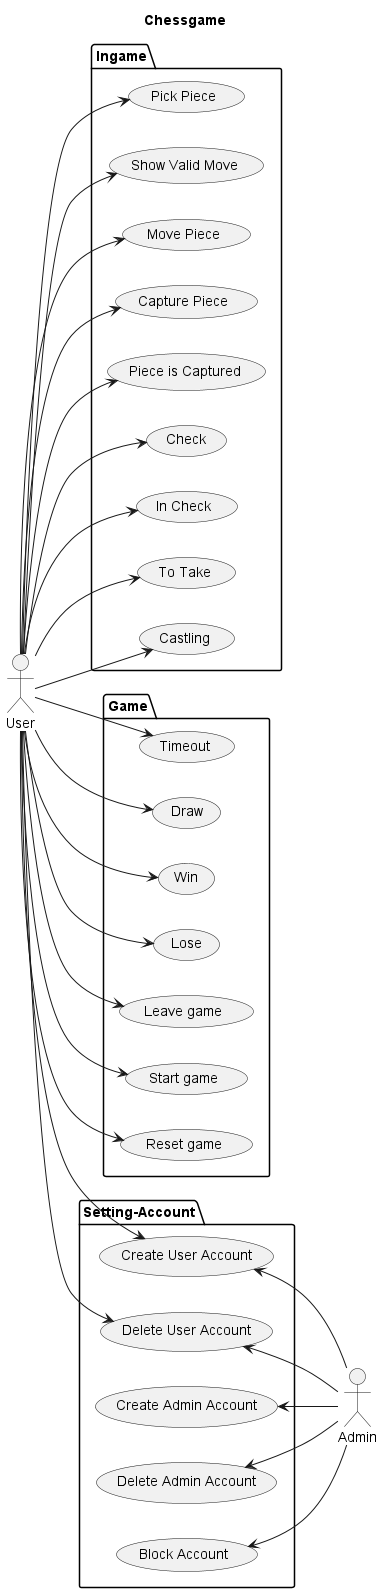

The diagram above was rendered by PlantUML. Its source (embedded in the PNG):
@startuml
title Chessgame

:Admin: as admin
:User: as user

package Ingame {
  usecase "Pick Piece" as pick
  usecase "Show Valid Move" as valid
  usecase "Move Piece" as move
  usecase "Capture Piece" as capture
  usecase "Piece is Captured" as captured
'   Chiếu và bị chiếu
  usecase "Check" as check
  usecase "In Check" as incheck
'   Phong cấp (Chốt xuống đáy đổi hậu)
  usecase "To Take" as totake
'   Nhập thành (Vua và xe chuyển chỗ trong lần đầu)
  usecase "Castling" as castling
}
package Game {
  usecase "Timeout" as timeout
  usecase "Draw" as draw
  usecase "Win" as win
  usecase "Lose" as lose
  usecase "Leave game" as leave
  usecase "Start game" as start
  usecase "Reset game" as reset
}
package Setting-Account {
  usecase "Create User Account" as create1
  usecase "Delete User Account" as delete1
  usecase "Create Admin Account" as create2
  usecase "Delete Admin Account" as delete2
  usecase "Block Account" as block
}


left to right direction
user --> pick
user --> valid
user --> move
user --> capture
user --> captured
user --> check
user --> incheck
user --> totake
user --> castling
user --> timeout
user --> draw
user --> win
user --> lose
user --> leave
user --> start
user --> reset
user --> create1
user --> delete1


create1 <-- admin
delete1 <-- admin
create2 <-- admin
delete2 <-- admin
block <-- admin

@enduml